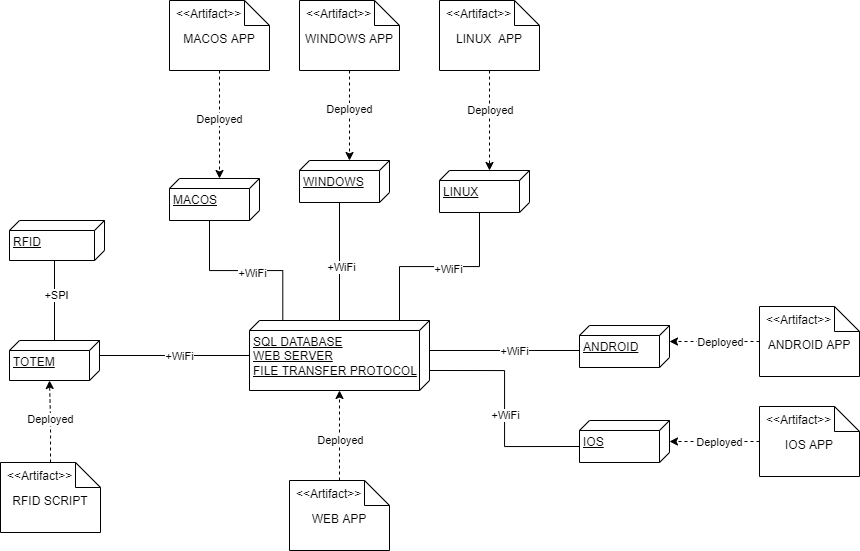

The diagram above was exported from draw.io. Its source (the exported page's mxGraphModel, read from the mxfile embedded in the PNG):
<mxGraphModel dx="920" dy="1661" grid="1" gridSize="10" guides="1" tooltips="1" connect="1" arrows="1" fold="1" page="1" pageScale="1" pageWidth="827" pageHeight="1169" math="0" shadow="0">
  <root>
    <mxCell id="0" />
    <mxCell id="1" parent="0" />
    <mxCell id="zFdQlqFe3bSBJaWD9sDb-2" value="SQL DATABASE&lt;br&gt;WEB SERVER&lt;br&gt;FILE TRANSFER PROTOCOL" style="verticalAlign=top;align=left;spacingTop=8;spacingLeft=2;spacingRight=12;shape=cube;size=10;direction=south;fontStyle=4;html=1;" vertex="1" parent="1">
      <mxGeometry x="310" y="190" width="180" height="70" as="geometry" />
    </mxCell>
    <mxCell id="zFdQlqFe3bSBJaWD9sDb-3" value="WEB APP" style="shape=note2;boundedLbl=1;whiteSpace=wrap;html=1;size=25;verticalAlign=top;align=center;" vertex="1" parent="1">
      <mxGeometry x="350" y="350" width="100" height="70" as="geometry" />
    </mxCell>
    <mxCell id="zFdQlqFe3bSBJaWD9sDb-4" value="&lt;&lt;Artifact&gt;&gt;" style="resizeWidth=1;part=1;strokeColor=none;fillColor=none;align=left;spacingLeft=5;" vertex="1" parent="zFdQlqFe3bSBJaWD9sDb-3">
      <mxGeometry width="100" height="25" relative="1" as="geometry" />
    </mxCell>
    <mxCell id="zFdQlqFe3bSBJaWD9sDb-5" style="edgeStyle=orthogonalEdgeStyle;rounded=0;orthogonalLoop=1;jettySize=auto;html=1;exitX=0.5;exitY=0;exitDx=0;exitDy=0;dashed=1;" edge="1" parent="zFdQlqFe3bSBJaWD9sDb-3" source="zFdQlqFe3bSBJaWD9sDb-4" target="zFdQlqFe3bSBJaWD9sDb-2">
      <mxGeometry relative="1" as="geometry" />
    </mxCell>
    <mxCell id="zFdQlqFe3bSBJaWD9sDb-8" value="Deployed" style="edgeLabel;html=1;align=center;verticalAlign=middle;resizable=0;points=[];" vertex="1" connectable="0" parent="zFdQlqFe3bSBJaWD9sDb-5">
      <mxGeometry x="0.2222" relative="1" as="geometry">
        <mxPoint y="15" as="offset" />
      </mxGeometry>
    </mxCell>
    <mxCell id="zFdQlqFe3bSBJaWD9sDb-12" style="edgeStyle=orthogonalEdgeStyle;rounded=0;orthogonalLoop=1;jettySize=auto;html=1;exitX=0;exitY=0;exitDx=15;exitDy=0;exitPerimeter=0;endArrow=none;endFill=0;" edge="1" parent="1" source="zFdQlqFe3bSBJaWD9sDb-9" target="zFdQlqFe3bSBJaWD9sDb-2">
      <mxGeometry relative="1" as="geometry" />
    </mxCell>
    <mxCell id="zFdQlqFe3bSBJaWD9sDb-55" value="+WiFi" style="edgeLabel;html=1;align=center;verticalAlign=middle;resizable=0;points=[];" vertex="1" connectable="0" parent="zFdQlqFe3bSBJaWD9sDb-12">
      <mxGeometry x="0.3187" y="-1" relative="1" as="geometry">
        <mxPoint x="-19" y="-1" as="offset" />
      </mxGeometry>
    </mxCell>
    <mxCell id="zFdQlqFe3bSBJaWD9sDb-9" value="TOTEM" style="verticalAlign=top;align=left;spacingTop=8;spacingLeft=2;spacingRight=12;shape=cube;size=10;direction=south;fontStyle=4;html=1;" vertex="1" parent="1">
      <mxGeometry x="70" y="210" width="90" height="40" as="geometry" />
    </mxCell>
    <mxCell id="zFdQlqFe3bSBJaWD9sDb-11" style="edgeStyle=orthogonalEdgeStyle;rounded=0;orthogonalLoop=1;jettySize=auto;html=1;exitX=0;exitY=0;exitDx=40;exitDy=50;exitPerimeter=0;endArrow=none;endFill=0;" edge="1" parent="1" source="zFdQlqFe3bSBJaWD9sDb-10" target="zFdQlqFe3bSBJaWD9sDb-9">
      <mxGeometry relative="1" as="geometry" />
    </mxCell>
    <mxCell id="zFdQlqFe3bSBJaWD9sDb-54" value="+SPI" style="edgeLabel;html=1;align=center;verticalAlign=middle;resizable=0;points=[];" vertex="1" connectable="0" parent="zFdQlqFe3bSBJaWD9sDb-11">
      <mxGeometry x="-0.1595" y="1" relative="1" as="geometry">
        <mxPoint as="offset" />
      </mxGeometry>
    </mxCell>
    <mxCell id="zFdQlqFe3bSBJaWD9sDb-10" value="RFID" style="verticalAlign=top;align=left;spacingTop=8;spacingLeft=2;spacingRight=12;shape=cube;size=10;direction=south;fontStyle=4;html=1;" vertex="1" parent="1">
      <mxGeometry x="70" y="90" width="95" height="40" as="geometry" />
    </mxCell>
    <mxCell id="zFdQlqFe3bSBJaWD9sDb-14" style="edgeStyle=orthogonalEdgeStyle;rounded=0;orthogonalLoop=1;jettySize=auto;html=1;exitX=0;exitY=0;exitDx=25;exitDy=90;exitPerimeter=0;entryX=0;entryY=0;entryDx=30;entryDy=0;entryPerimeter=0;endArrow=none;endFill=0;" edge="1" parent="1" source="zFdQlqFe3bSBJaWD9sDb-13" target="zFdQlqFe3bSBJaWD9sDb-2">
      <mxGeometry relative="1" as="geometry" />
    </mxCell>
    <mxCell id="zFdQlqFe3bSBJaWD9sDb-59" value="+WiFi" style="edgeLabel;html=1;align=center;verticalAlign=middle;resizable=0;points=[];" vertex="1" connectable="0" parent="zFdQlqFe3bSBJaWD9sDb-14">
      <mxGeometry x="-0.1244" relative="1" as="geometry">
        <mxPoint as="offset" />
      </mxGeometry>
    </mxCell>
    <mxCell id="zFdQlqFe3bSBJaWD9sDb-13" value="ANDROID" style="verticalAlign=top;align=left;spacingTop=8;spacingLeft=2;spacingRight=12;shape=cube;size=10;direction=south;fontStyle=4;html=1;" vertex="1" parent="1">
      <mxGeometry x="640" y="195" width="90" height="42" as="geometry" />
    </mxCell>
    <mxCell id="zFdQlqFe3bSBJaWD9sDb-16" style="edgeStyle=orthogonalEdgeStyle;rounded=0;orthogonalLoop=1;jettySize=auto;html=1;exitX=0;exitY=0;exitDx=26;exitDy=90;exitPerimeter=0;entryX=0.714;entryY=0;entryDx=0;entryDy=0;entryPerimeter=0;endArrow=none;endFill=0;" edge="1" parent="1" source="zFdQlqFe3bSBJaWD9sDb-15" target="zFdQlqFe3bSBJaWD9sDb-2">
      <mxGeometry relative="1" as="geometry" />
    </mxCell>
    <mxCell id="zFdQlqFe3bSBJaWD9sDb-60" value="+WiFi" style="edgeLabel;html=1;align=center;verticalAlign=middle;resizable=0;points=[];" vertex="1" connectable="0" parent="zFdQlqFe3bSBJaWD9sDb-16">
      <mxGeometry x="-0.0548" relative="1" as="geometry">
        <mxPoint as="offset" />
      </mxGeometry>
    </mxCell>
    <mxCell id="zFdQlqFe3bSBJaWD9sDb-15" value="IOS" style="verticalAlign=top;align=left;spacingTop=8;spacingLeft=2;spacingRight=12;shape=cube;size=10;direction=south;fontStyle=4;html=1;" vertex="1" parent="1">
      <mxGeometry x="640" y="290" width="90" height="42" as="geometry" />
    </mxCell>
    <mxCell id="zFdQlqFe3bSBJaWD9sDb-48" value="" style="edgeStyle=orthogonalEdgeStyle;rounded=0;orthogonalLoop=1;jettySize=auto;html=1;dashed=1;endArrow=classic;endFill=1;" edge="1" parent="1" source="zFdQlqFe3bSBJaWD9sDb-17" target="zFdQlqFe3bSBJaWD9sDb-15">
      <mxGeometry relative="1" as="geometry" />
    </mxCell>
    <mxCell id="zFdQlqFe3bSBJaWD9sDb-49" value="Deployed" style="edgeLabel;html=1;align=center;verticalAlign=middle;resizable=0;points=[];" vertex="1" connectable="0" parent="zFdQlqFe3bSBJaWD9sDb-48">
      <mxGeometry x="-0.2519" y="3" relative="1" as="geometry">
        <mxPoint x="-6" y="-3" as="offset" />
      </mxGeometry>
    </mxCell>
    <mxCell id="zFdQlqFe3bSBJaWD9sDb-17" value="IOS APP" style="shape=note2;boundedLbl=1;whiteSpace=wrap;html=1;size=25;verticalAlign=top;align=center;" vertex="1" parent="1">
      <mxGeometry x="820" y="276" width="100" height="70" as="geometry" />
    </mxCell>
    <mxCell id="zFdQlqFe3bSBJaWD9sDb-18" value="&lt;&lt;Artifact&gt;&gt;" style="resizeWidth=1;part=1;strokeColor=none;fillColor=none;align=left;spacingLeft=5;" vertex="1" parent="zFdQlqFe3bSBJaWD9sDb-17">
      <mxGeometry width="100" height="25" relative="1" as="geometry" />
    </mxCell>
    <mxCell id="zFdQlqFe3bSBJaWD9sDb-19" style="edgeStyle=orthogonalEdgeStyle;rounded=0;orthogonalLoop=1;jettySize=auto;html=1;exitX=0.5;exitY=0;exitDx=0;exitDy=0;dashed=1;" edge="1" parent="zFdQlqFe3bSBJaWD9sDb-17" source="zFdQlqFe3bSBJaWD9sDb-18">
      <mxGeometry relative="1" as="geometry" />
    </mxCell>
    <mxCell id="zFdQlqFe3bSBJaWD9sDb-20" value="Deplyed" style="edgeLabel;html=1;align=center;verticalAlign=middle;resizable=0;points=[];" vertex="1" connectable="0" parent="zFdQlqFe3bSBJaWD9sDb-19">
      <mxGeometry x="0.2222" relative="1" as="geometry">
        <mxPoint y="15" as="offset" />
      </mxGeometry>
    </mxCell>
    <mxCell id="zFdQlqFe3bSBJaWD9sDb-47" style="edgeStyle=orthogonalEdgeStyle;rounded=0;orthogonalLoop=1;jettySize=auto;html=1;exitX=0;exitY=0.5;exitDx=0;exitDy=0;exitPerimeter=0;entryX=0;entryY=0;entryDx=16;entryDy=0;entryPerimeter=0;dashed=1;endArrow=classic;endFill=1;" edge="1" parent="1" source="zFdQlqFe3bSBJaWD9sDb-22" target="zFdQlqFe3bSBJaWD9sDb-13">
      <mxGeometry relative="1" as="geometry" />
    </mxCell>
    <mxCell id="zFdQlqFe3bSBJaWD9sDb-50" value="Deployed" style="edgeLabel;html=1;align=center;verticalAlign=middle;resizable=0;points=[];" vertex="1" connectable="0" parent="zFdQlqFe3bSBJaWD9sDb-47">
      <mxGeometry x="-0.1531" y="1" relative="1" as="geometry">
        <mxPoint x="-2" y="-1" as="offset" />
      </mxGeometry>
    </mxCell>
    <mxCell id="zFdQlqFe3bSBJaWD9sDb-22" value="ANDROID APP" style="shape=note2;boundedLbl=1;whiteSpace=wrap;html=1;size=25;verticalAlign=top;align=center;" vertex="1" parent="1">
      <mxGeometry x="820" y="176" width="100" height="70" as="geometry" />
    </mxCell>
    <mxCell id="zFdQlqFe3bSBJaWD9sDb-23" value="&lt;&lt;Artifact&gt;&gt;" style="resizeWidth=1;part=1;strokeColor=none;fillColor=none;align=left;spacingLeft=5;" vertex="1" parent="zFdQlqFe3bSBJaWD9sDb-22">
      <mxGeometry width="100" height="25" relative="1" as="geometry" />
    </mxCell>
    <mxCell id="zFdQlqFe3bSBJaWD9sDb-24" style="edgeStyle=orthogonalEdgeStyle;rounded=0;orthogonalLoop=1;jettySize=auto;html=1;exitX=0.5;exitY=0;exitDx=0;exitDy=0;dashed=1;" edge="1" parent="zFdQlqFe3bSBJaWD9sDb-22" source="zFdQlqFe3bSBJaWD9sDb-23">
      <mxGeometry relative="1" as="geometry" />
    </mxCell>
    <mxCell id="zFdQlqFe3bSBJaWD9sDb-25" value="Deplyed" style="edgeLabel;html=1;align=center;verticalAlign=middle;resizable=0;points=[];" vertex="1" connectable="0" parent="zFdQlqFe3bSBJaWD9sDb-24">
      <mxGeometry x="0.2222" relative="1" as="geometry">
        <mxPoint y="15" as="offset" />
      </mxGeometry>
    </mxCell>
    <mxCell id="zFdQlqFe3bSBJaWD9sDb-27" style="edgeStyle=orthogonalEdgeStyle;rounded=0;orthogonalLoop=1;jettySize=auto;html=1;exitX=0;exitY=0;exitDx=42;exitDy=50;exitPerimeter=0;endArrow=none;endFill=0;" edge="1" parent="1" source="zFdQlqFe3bSBJaWD9sDb-26">
      <mxGeometry relative="1" as="geometry">
        <mxPoint x="460" y="190" as="targetPoint" />
      </mxGeometry>
    </mxCell>
    <mxCell id="zFdQlqFe3bSBJaWD9sDb-58" value="+WiFi" style="edgeLabel;html=1;align=center;verticalAlign=middle;resizable=0;points=[];" vertex="1" connectable="0" parent="zFdQlqFe3bSBJaWD9sDb-27">
      <mxGeometry x="-0.0914" y="2" relative="1" as="geometry">
        <mxPoint as="offset" />
      </mxGeometry>
    </mxCell>
    <mxCell id="zFdQlqFe3bSBJaWD9sDb-26" value="LINUX" style="verticalAlign=top;align=left;spacingTop=8;spacingLeft=2;spacingRight=12;shape=cube;size=10;direction=south;fontStyle=4;html=1;" vertex="1" parent="1">
      <mxGeometry x="500" y="40" width="90" height="42" as="geometry" />
    </mxCell>
    <mxCell id="zFdQlqFe3bSBJaWD9sDb-29" style="edgeStyle=orthogonalEdgeStyle;rounded=0;orthogonalLoop=1;jettySize=auto;html=1;exitX=0;exitY=0;exitDx=42;exitDy=50;exitPerimeter=0;endArrow=none;endFill=0;" edge="1" parent="1" source="zFdQlqFe3bSBJaWD9sDb-28" target="zFdQlqFe3bSBJaWD9sDb-2">
      <mxGeometry relative="1" as="geometry" />
    </mxCell>
    <mxCell id="zFdQlqFe3bSBJaWD9sDb-57" value="+WiFi" style="edgeLabel;html=1;align=center;verticalAlign=middle;resizable=0;points=[];" vertex="1" connectable="0" parent="zFdQlqFe3bSBJaWD9sDb-29">
      <mxGeometry x="0.0977" y="1" relative="1" as="geometry">
        <mxPoint as="offset" />
      </mxGeometry>
    </mxCell>
    <mxCell id="zFdQlqFe3bSBJaWD9sDb-28" value="WINDOWS" style="verticalAlign=top;align=left;spacingTop=8;spacingLeft=2;spacingRight=12;shape=cube;size=10;direction=south;fontStyle=4;html=1;" vertex="1" parent="1">
      <mxGeometry x="360" y="30" width="90" height="42" as="geometry" />
    </mxCell>
    <mxCell id="zFdQlqFe3bSBJaWD9sDb-31" style="edgeStyle=orthogonalEdgeStyle;rounded=0;orthogonalLoop=1;jettySize=auto;html=1;exitX=0;exitY=0;exitDx=42;exitDy=50;exitPerimeter=0;entryX=-0.005;entryY=0.815;entryDx=0;entryDy=0;entryPerimeter=0;endArrow=none;endFill=0;" edge="1" parent="1" source="zFdQlqFe3bSBJaWD9sDb-30" target="zFdQlqFe3bSBJaWD9sDb-2">
      <mxGeometry relative="1" as="geometry" />
    </mxCell>
    <mxCell id="zFdQlqFe3bSBJaWD9sDb-56" value="+WiFi" style="edgeLabel;html=1;align=center;verticalAlign=middle;resizable=0;points=[];" vertex="1" connectable="0" parent="zFdQlqFe3bSBJaWD9sDb-31">
      <mxGeometry x="0.071" y="-2" relative="1" as="geometry">
        <mxPoint as="offset" />
      </mxGeometry>
    </mxCell>
    <mxCell id="zFdQlqFe3bSBJaWD9sDb-30" value="MACOS" style="verticalAlign=top;align=left;spacingTop=8;spacingLeft=2;spacingRight=12;shape=cube;size=10;direction=south;fontStyle=4;html=1;" vertex="1" parent="1">
      <mxGeometry x="230" y="48" width="90" height="42" as="geometry" />
    </mxCell>
    <mxCell id="zFdQlqFe3bSBJaWD9sDb-46" style="edgeStyle=orthogonalEdgeStyle;rounded=0;orthogonalLoop=1;jettySize=auto;html=1;exitX=0.5;exitY=1;exitDx=0;exitDy=0;exitPerimeter=0;entryX=0;entryY=0;entryDx=0;entryDy=40;entryPerimeter=0;dashed=1;endArrow=classic;endFill=1;" edge="1" parent="1" source="zFdQlqFe3bSBJaWD9sDb-32" target="zFdQlqFe3bSBJaWD9sDb-26">
      <mxGeometry relative="1" as="geometry" />
    </mxCell>
    <mxCell id="zFdQlqFe3bSBJaWD9sDb-51" value="Deployed" style="edgeLabel;html=1;align=center;verticalAlign=middle;resizable=0;points=[];" vertex="1" connectable="0" parent="zFdQlqFe3bSBJaWD9sDb-46">
      <mxGeometry x="0.7225" y="1" relative="1" as="geometry">
        <mxPoint x="-1" y="-46" as="offset" />
      </mxGeometry>
    </mxCell>
    <mxCell id="zFdQlqFe3bSBJaWD9sDb-32" value="LINUX&amp;nbsp; APP" style="shape=note2;boundedLbl=1;whiteSpace=wrap;html=1;size=25;verticalAlign=top;align=center;" vertex="1" parent="1">
      <mxGeometry x="500" y="-130" width="100" height="70" as="geometry" />
    </mxCell>
    <mxCell id="zFdQlqFe3bSBJaWD9sDb-33" value="&lt;&lt;Artifact&gt;&gt;" style="resizeWidth=1;part=1;strokeColor=none;fillColor=none;align=left;spacingLeft=5;" vertex="1" parent="zFdQlqFe3bSBJaWD9sDb-32">
      <mxGeometry width="100" height="25" relative="1" as="geometry" />
    </mxCell>
    <mxCell id="zFdQlqFe3bSBJaWD9sDb-34" style="edgeStyle=orthogonalEdgeStyle;rounded=0;orthogonalLoop=1;jettySize=auto;html=1;exitX=0.5;exitY=0;exitDx=0;exitDy=0;dashed=1;" edge="1" parent="zFdQlqFe3bSBJaWD9sDb-32" source="zFdQlqFe3bSBJaWD9sDb-33">
      <mxGeometry relative="1" as="geometry" />
    </mxCell>
    <mxCell id="zFdQlqFe3bSBJaWD9sDb-35" value="Deplyed" style="edgeLabel;html=1;align=center;verticalAlign=middle;resizable=0;points=[];" vertex="1" connectable="0" parent="zFdQlqFe3bSBJaWD9sDb-34">
      <mxGeometry x="0.2222" relative="1" as="geometry">
        <mxPoint y="15" as="offset" />
      </mxGeometry>
    </mxCell>
    <mxCell id="zFdQlqFe3bSBJaWD9sDb-45" style="edgeStyle=orthogonalEdgeStyle;rounded=0;orthogonalLoop=1;jettySize=auto;html=1;exitX=0.5;exitY=1;exitDx=0;exitDy=0;exitPerimeter=0;entryX=0;entryY=0;entryDx=0;entryDy=40;entryPerimeter=0;dashed=1;endArrow=classic;endFill=1;" edge="1" parent="1" source="zFdQlqFe3bSBJaWD9sDb-36" target="zFdQlqFe3bSBJaWD9sDb-28">
      <mxGeometry relative="1" as="geometry" />
    </mxCell>
    <mxCell id="zFdQlqFe3bSBJaWD9sDb-52" value="Deployed" style="edgeLabel;html=1;align=center;verticalAlign=middle;resizable=0;points=[];" vertex="1" connectable="0" parent="zFdQlqFe3bSBJaWD9sDb-45">
      <mxGeometry x="-0.1372" y="-1" relative="1" as="geometry">
        <mxPoint as="offset" />
      </mxGeometry>
    </mxCell>
    <mxCell id="zFdQlqFe3bSBJaWD9sDb-36" value="WINDOWS APP" style="shape=note2;boundedLbl=1;whiteSpace=wrap;html=1;size=25;verticalAlign=top;align=center;" vertex="1" parent="1">
      <mxGeometry x="360" y="-130" width="100" height="70" as="geometry" />
    </mxCell>
    <mxCell id="zFdQlqFe3bSBJaWD9sDb-37" value="&lt;&lt;Artifact&gt;&gt;" style="resizeWidth=1;part=1;strokeColor=none;fillColor=none;align=left;spacingLeft=5;" vertex="1" parent="zFdQlqFe3bSBJaWD9sDb-36">
      <mxGeometry width="100" height="25" relative="1" as="geometry" />
    </mxCell>
    <mxCell id="zFdQlqFe3bSBJaWD9sDb-38" style="edgeStyle=orthogonalEdgeStyle;rounded=0;orthogonalLoop=1;jettySize=auto;html=1;exitX=0.5;exitY=0;exitDx=0;exitDy=0;dashed=1;" edge="1" parent="zFdQlqFe3bSBJaWD9sDb-36" source="zFdQlqFe3bSBJaWD9sDb-37">
      <mxGeometry relative="1" as="geometry" />
    </mxCell>
    <mxCell id="zFdQlqFe3bSBJaWD9sDb-39" value="Deplyed" style="edgeLabel;html=1;align=center;verticalAlign=middle;resizable=0;points=[];" vertex="1" connectable="0" parent="zFdQlqFe3bSBJaWD9sDb-38">
      <mxGeometry x="0.2222" relative="1" as="geometry">
        <mxPoint y="15" as="offset" />
      </mxGeometry>
    </mxCell>
    <mxCell id="zFdQlqFe3bSBJaWD9sDb-44" style="edgeStyle=orthogonalEdgeStyle;rounded=0;orthogonalLoop=1;jettySize=auto;html=1;exitX=0.5;exitY=1;exitDx=0;exitDy=0;exitPerimeter=0;entryX=0;entryY=0;entryDx=0;entryDy=40;entryPerimeter=0;endArrow=classic;endFill=1;dashed=1;" edge="1" parent="1" source="zFdQlqFe3bSBJaWD9sDb-40" target="zFdQlqFe3bSBJaWD9sDb-30">
      <mxGeometry relative="1" as="geometry" />
    </mxCell>
    <mxCell id="zFdQlqFe3bSBJaWD9sDb-53" value="Deployed" style="edgeLabel;html=1;align=center;verticalAlign=middle;resizable=0;points=[];" vertex="1" connectable="0" parent="zFdQlqFe3bSBJaWD9sDb-44">
      <mxGeometry x="-0.1046" y="-1" relative="1" as="geometry">
        <mxPoint as="offset" />
      </mxGeometry>
    </mxCell>
    <mxCell id="zFdQlqFe3bSBJaWD9sDb-40" value="MACOS APP" style="shape=note2;boundedLbl=1;whiteSpace=wrap;html=1;size=25;verticalAlign=top;align=center;" vertex="1" parent="1">
      <mxGeometry x="230" y="-130" width="100" height="70" as="geometry" />
    </mxCell>
    <mxCell id="zFdQlqFe3bSBJaWD9sDb-41" value="&lt;&lt;Artifact&gt;&gt;" style="resizeWidth=1;part=1;strokeColor=none;fillColor=none;align=left;spacingLeft=5;" vertex="1" parent="zFdQlqFe3bSBJaWD9sDb-40">
      <mxGeometry width="100" height="25" relative="1" as="geometry" />
    </mxCell>
    <mxCell id="zFdQlqFe3bSBJaWD9sDb-42" style="edgeStyle=orthogonalEdgeStyle;rounded=0;orthogonalLoop=1;jettySize=auto;html=1;exitX=0.5;exitY=0;exitDx=0;exitDy=0;dashed=1;" edge="1" parent="zFdQlqFe3bSBJaWD9sDb-40" source="zFdQlqFe3bSBJaWD9sDb-41">
      <mxGeometry relative="1" as="geometry" />
    </mxCell>
    <mxCell id="zFdQlqFe3bSBJaWD9sDb-43" value="Deplyed" style="edgeLabel;html=1;align=center;verticalAlign=middle;resizable=0;points=[];" vertex="1" connectable="0" parent="zFdQlqFe3bSBJaWD9sDb-42">
      <mxGeometry x="0.2222" relative="1" as="geometry">
        <mxPoint y="15" as="offset" />
      </mxGeometry>
    </mxCell>
    <mxCell id="zFdQlqFe3bSBJaWD9sDb-61" value="RFID SCRIPT" style="shape=note2;boundedLbl=1;whiteSpace=wrap;html=1;size=25;verticalAlign=top;align=center;" vertex="1" parent="1">
      <mxGeometry x="61" y="332" width="100" height="70" as="geometry" />
    </mxCell>
    <mxCell id="zFdQlqFe3bSBJaWD9sDb-62" value="&lt;&lt;Artifact&gt;&gt;" style="resizeWidth=1;part=1;strokeColor=none;fillColor=none;align=left;spacingLeft=5;" vertex="1" parent="zFdQlqFe3bSBJaWD9sDb-61">
      <mxGeometry width="100" height="25" relative="1" as="geometry" />
    </mxCell>
    <mxCell id="zFdQlqFe3bSBJaWD9sDb-63" style="edgeStyle=orthogonalEdgeStyle;rounded=0;orthogonalLoop=1;jettySize=auto;html=1;exitX=0.5;exitY=0;exitDx=0;exitDy=0;dashed=1;" edge="1" parent="zFdQlqFe3bSBJaWD9sDb-61" source="zFdQlqFe3bSBJaWD9sDb-62">
      <mxGeometry relative="1" as="geometry" />
    </mxCell>
    <mxCell id="zFdQlqFe3bSBJaWD9sDb-64" value="Deplyed" style="edgeLabel;html=1;align=center;verticalAlign=middle;resizable=0;points=[];" vertex="1" connectable="0" parent="zFdQlqFe3bSBJaWD9sDb-63">
      <mxGeometry x="0.2222" relative="1" as="geometry">
        <mxPoint y="15" as="offset" />
      </mxGeometry>
    </mxCell>
    <mxCell id="zFdQlqFe3bSBJaWD9sDb-71" style="edgeStyle=orthogonalEdgeStyle;rounded=0;orthogonalLoop=1;jettySize=auto;html=1;exitX=0.5;exitY=0;exitDx=0;exitDy=0;entryX=0;entryY=0;entryDx=40;entryDy=50;entryPerimeter=0;dashed=1;endArrow=classic;endFill=1;" edge="1" parent="zFdQlqFe3bSBJaWD9sDb-61" source="zFdQlqFe3bSBJaWD9sDb-62" target="zFdQlqFe3bSBJaWD9sDb-9">
      <mxGeometry relative="1" as="geometry" />
    </mxCell>
    <mxCell id="zFdQlqFe3bSBJaWD9sDb-72" value="&lt;span style=&quot;color: rgba(0, 0, 0, 0); font-family: monospace; font-size: 0px; text-align: start; background-color: rgb(248, 249, 250);&quot;&gt;%3CmxGraphModel%3E%3Croot%3E%3CmxCell%20id%3D%220%22%2F%3E%3CmxCell%20id%3D%221%22%20parent%3D%220%22%2F%3E%3CmxCell%20id%3D%222%22%20value%3D%22Deployed%22%20style%3D%22edgeLabel%3Bhtml%3D1%3Balign%3Dcenter%3BverticalAlign%3Dmiddle%3Bresizable%3D0%3Bpoints%3D%5B%5D%3B%22%20vertex%3D%221%22%20connectable%3D%220%22%20parent%3D%221%22%3E%3CmxGeometry%20x%3D%22400%22%20y%3D%22309.7058823529412%22%20as%3D%22geometry%22%2F%3E%3C%2FmxCell%3E%3C%2Froot%3E%3C%2FmxGraphModel%3E&lt;/span&gt;" style="edgeLabel;html=1;align=center;verticalAlign=middle;resizable=0;points=[];" vertex="1" connectable="0" parent="zFdQlqFe3bSBJaWD9sDb-71">
      <mxGeometry x="-0.0543" y="-1" relative="1" as="geometry">
        <mxPoint as="offset" />
      </mxGeometry>
    </mxCell>
    <mxCell id="zFdQlqFe3bSBJaWD9sDb-73" value="Deployed" style="edgeLabel;html=1;align=center;verticalAlign=middle;resizable=0;points=[];" vertex="1" connectable="0" parent="zFdQlqFe3bSBJaWD9sDb-71">
      <mxGeometry x="0.0845" relative="1" as="geometry">
        <mxPoint as="offset" />
      </mxGeometry>
    </mxCell>
  </root>
</mxGraphModel>